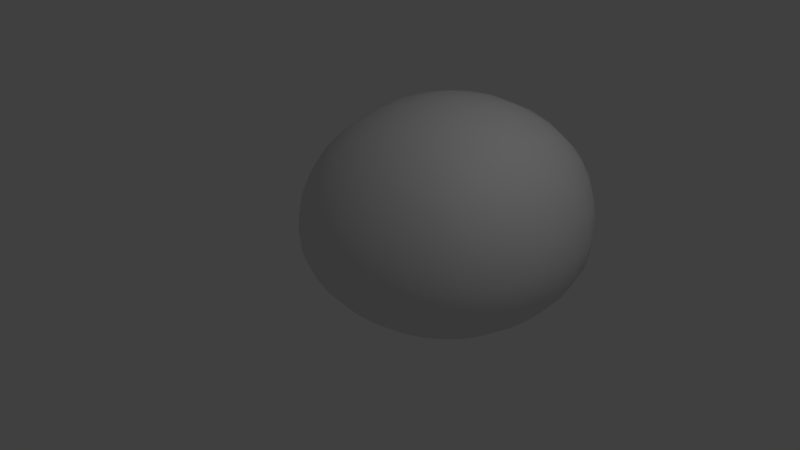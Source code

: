 # Source: Rock_gen.blend  (saved by Blender 2.79.0; exported with 4.5.12 LTS)
import bpy
from mathutils import Matrix  # noqa: F401  (used for matrix-valued properties, if any)

bpy.ops.wm.read_factory_settings(use_empty=True)
scene = bpy.context.scene
scene.name = 'Scene'

# ---- collections
col_collection_1 = bpy.data.collections.new('Collection 1'); scene.collection.children.link(col_collection_1)

# ---- materials (node trees are filled in below, after node groups)
mat_material = bpy.data.materials.new('Material')
mat_material.alpha_threshold = 0.0
mat_material.use_transparent_shadow = False
mat_material.roughness = 0.5
mat_material.line_color = (0.0, 0.0, 0.0, 1.0)

# ---- material node trees

# ---- world
world_world = bpy.data.worlds.new('World'); scene.world = world_world
world_world.color = (0.05088, 0.05088, 0.05088)
world_world.use_sun_shadow = False
world_world.sun_shadow_jitter_overblur = 0.0
world_world.cycles.sampling_method = 'MANUAL'

# ---- cameras
cam_camera = bpy.data.cameras.new('Camera')
cam_camera.clip_end = 100.0
cam_camera.lens = 35.0
cam_camera.sensor_width = 32.0
cam_camera.sensor_height = 18.0
cam_camera.ortho_scale = 7.314
cam_camera.dof.focus_distance = 0.0
cam_camera.dof.aperture_fstop = 128.0

# ---- lights
light_lamp = bpy.data.lights.new('Lamp', 'POINT')
light_lamp.transmission_factor = 0.0
light_lamp.cutoff_distance = 30.0
light_lamp.energy = 100.0
light_lamp.shadow_buffer_clip_start = 1.001
light_lamp.shadow_soft_size = 0.1
light_lamp.shadow_maximum_resolution = 0.006
light_lamp.use_absolute_resolution = True

# ---- meshes
me_cube = bpy.data.meshes.new('Cube')
me_cube.from_pydata([(0.5734, 0.5734, -0.3069), (0.5734, -0.5734, -0.3069), (-0.5734, -0.5734, -0.3069), (-0.5734, 0.5734, -0.3069), (1.0, 1.08, 0.8857), (1.0, -0.8857, 0.7256), (-1.0, -0.8857, 0.7256), (-1.0, 1.08, 0.8857), (0.7022, 7.266e-08, -0.4358), (1.384e-07, 0.7022, -0.4358), (1.225, 1.225, 3.337e-08), (7.006e-09, -0.7022, -0.4358), (1.225, -1.225, -7.559e-09), (-0.7022, 2.381e-07, -0.4358), (-1.225, -1.225, -2.367e-16), (-1.225, 1.225, 1.069e-08), (1.225, 0.04573, 0.9961), (3.705e-07, 1.305, 1.11), (-5.678e-07, -1.11, 0.9504), (-1.225, 0.04573, 0.9961), (3.824e-07, 1.732, 4.822e-08), (-1.732, 4.035e-07, 5.345e-09), (-4.53e-07, -1.732, -3.78e-09), (1.732, -4.667e-07, 3.909e-08), (-1.38e-07, 0.04573, 1.503), (1.826e-07, 1.854e-07, -0.7267)], [], [(25, 11, 2, 13), (24, 19, 6, 18), (23, 16, 5, 12), (22, 18, 6, 14), (21, 19, 7, 15), (20, 9, 3, 15), (17, 20, 15, 7), (4, 10, 20, 17), (10, 0, 9, 20), (13, 21, 15, 3), (2, 14, 21, 13), (14, 6, 19, 21), (11, 22, 14, 2), (1, 12, 22, 11), (12, 5, 18, 22), (8, 23, 12, 1), (0, 10, 23, 8), (10, 4, 16, 23), (16, 24, 18, 5), (4, 17, 24, 16), (17, 7, 19, 24), (9, 25, 13, 3), (0, 8, 25, 9), (8, 1, 11, 25)])
me_cube.polygons.foreach_set('use_smooth', [True] * 24)
me_cube.materials.append(mat_material)
me_cube.use_remesh_preserve_volume = False
me_cube.use_remesh_preserve_attributes = False
me_cube.use_mirror_vertex_groups = False
me_cube.update()

# ---- objects
ob_cube = bpy.data.objects.new('Cube', me_cube)
ob_lamp = bpy.data.objects.new('Lamp', light_lamp)
ob_camera = bpy.data.objects.new('Camera', cam_camera)

# ---- transforms, parenting, visibility, modifiers, constraints
ob_cube.location = (0.1545, 1.226, -0.0706)
ob_cube.lock_rotations_4d = False
ob_cube.empty_display_type = 'ARROWS'
ob_cube.lineart.crease_threshold = 0.0
_m = ob_cube.modifiers.new('Displace', 'DISPLACE')
_m.mid_level = 0.6319
_m.strength = 2.5
_m.texture_coords = 'GLOBAL'
_m = ob_cube.modifiers.new('Subsurf', 'SUBSURF')
_m.uv_smooth = 'PRESERVE_CORNERS'
_m.quality = 2
_m.show_only_control_edges = False
_m = ob_cube.modifiers.new('Displace.001', 'DISPLACE')
_m.strength = -0.2
_m.texture_coords = 'GLOBAL'
ob_lamp.location = (4.076, 1.005, 5.904)
ob_lamp.rotation_euler = (0.6503, 0.05522, 1.866)
ob_lamp.lock_rotations_4d = False
ob_lamp.empty_display_type = 'ARROWS'
ob_lamp.color = (0.0, 0.0, 0.0, 0.0)
ob_lamp.lineart.crease_threshold = 0.0
ob_camera.location = (7.481, -6.508, 5.344)
ob_camera.rotation_euler = (1.109, 0.0, 0.8149)
ob_camera.lock_rotations_4d = False
ob_camera.empty_display_type = 'ARROWS'
ob_camera.color = (0.0, 0.0, 0.0, 0.0)
ob_camera.display_type = 'WIRE'
ob_camera.lineart.crease_threshold = 0.0

# ---- collection membership
col_collection_1.objects.link(ob_cube)
col_collection_1.objects.link(ob_lamp)
col_collection_1.objects.link(ob_camera)

# ---- scene / render settings (as saved in the file)
scene.camera = ob_camera
scene.frame_start = 1; scene.frame_end = 250; scene.frame_set(1)
scene.render.engine = 'BLENDER_EEVEE_NEXT'
scene.render.resolution_percentage = 50
scene.render.dither_intensity = 0.0
scene.cycles.use_denoising = False
scene.cycles.samples = 128
scene.cycles.sampling_pattern = 'TABULATED_SOBOL'
scene.cycles.use_adaptive_sampling = False
scene.cycles.use_light_tree = False
scene.cycles.blur_glossy = 0.0
scene.cycles.sample_clamp_indirect = 0.0
scene.view_settings.view_transform = 'Standard'
bpy.context.view_layer.update()
